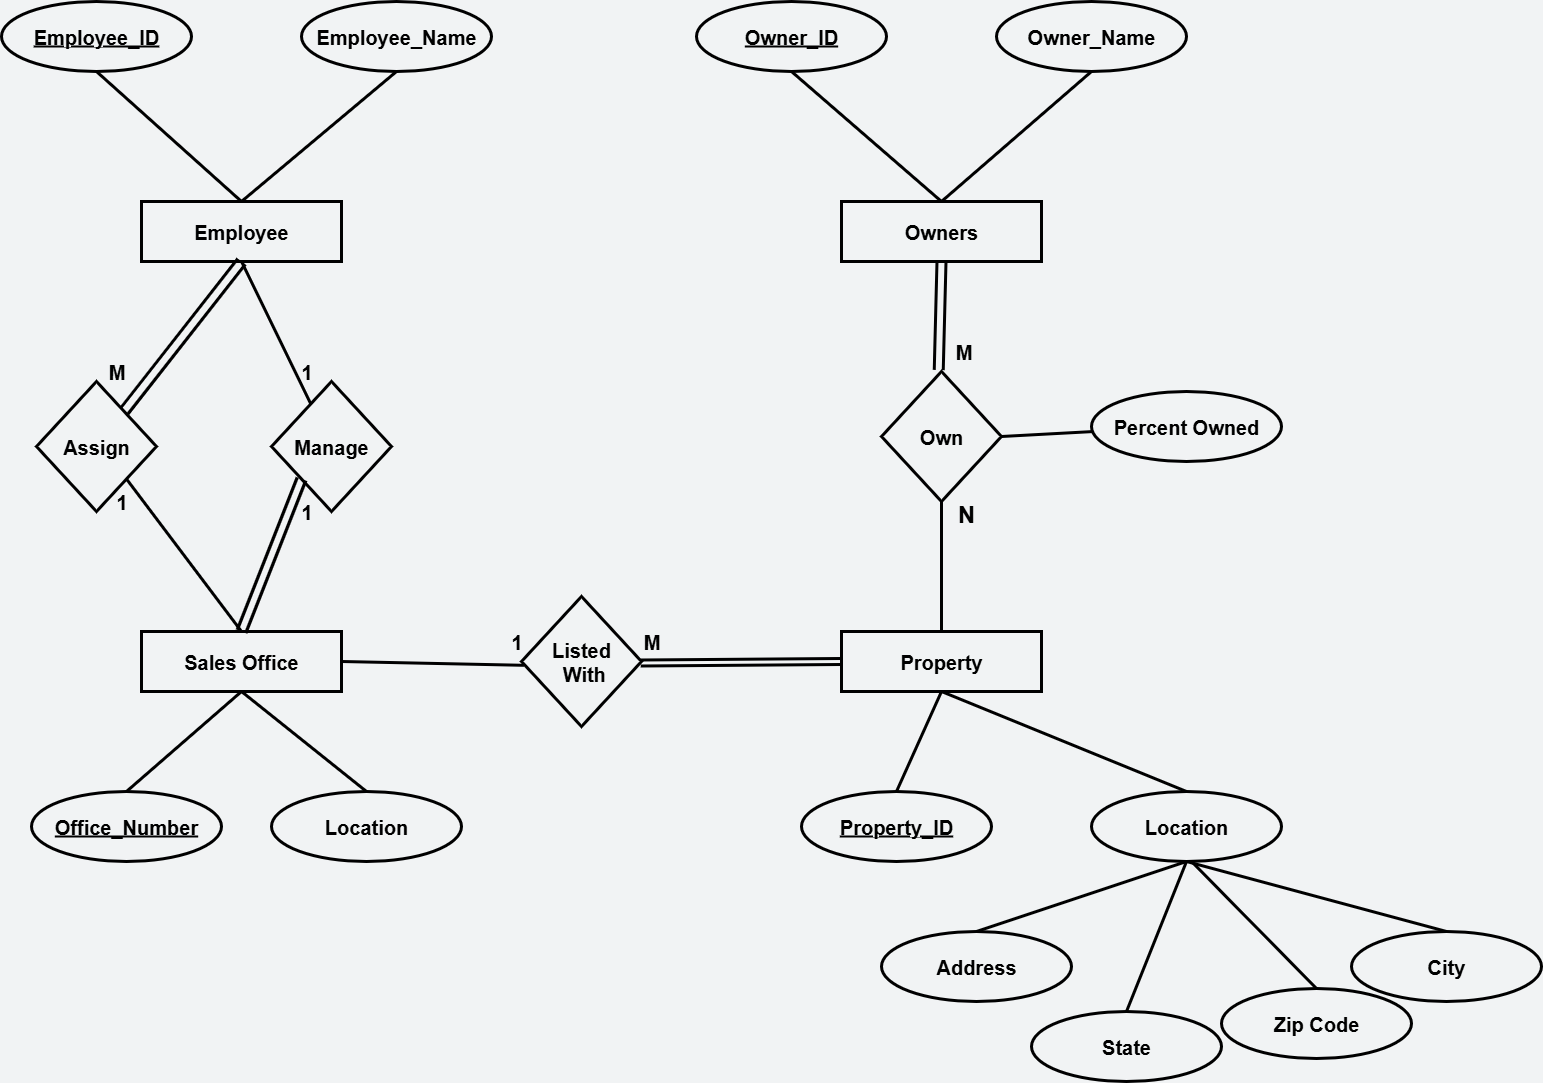

The diagram above was exported from draw.io. Its source (the exported page's mxGraphModel, read from the mxfile embedded in the PNG):
<mxGraphModel dx="1042" dy="962" grid="0" gridSize="10" guides="1" tooltips="1" connect="1" arrows="1" fold="1" page="0" pageScale="1" pageWidth="850" pageHeight="1100" background="light-dark(#f1f3f4, #6a6a6a)" math="0" shadow="0">
  <root>
    <mxCell id="0" />
    <mxCell id="1" parent="0" />
    <mxCell id="_LMOBqZXF7gPdx0S9PKc-1" value="&lt;font style=&quot;font-size: 20px;&quot;&gt;&lt;b&gt;Sales Office&lt;/b&gt;&lt;/font&gt;" style="whiteSpace=wrap;html=1;align=center;strokeWidth=3;fillColor=none;strokeColor=default;" parent="1" vertex="1">
      <mxGeometry x="210" y="400" width="200" height="60" as="geometry" />
    </mxCell>
    <mxCell id="_LMOBqZXF7gPdx0S9PKc-5" style="edgeStyle=none;rounded=0;orthogonalLoop=1;jettySize=auto;html=1;exitX=0.5;exitY=0;exitDx=0;exitDy=0;entryX=0.5;entryY=1;entryDx=0;entryDy=0;strokeWidth=3;endArrow=none;startFill=0;" parent="1" source="_LMOBqZXF7gPdx0S9PKc-2" target="_LMOBqZXF7gPdx0S9PKc-1" edge="1">
      <mxGeometry relative="1" as="geometry" />
    </mxCell>
    <mxCell id="_LMOBqZXF7gPdx0S9PKc-2" value="&lt;font style=&quot;font-size: 20px;&quot;&gt;&lt;b&gt;&lt;u&gt;Office_Number&lt;/u&gt;&lt;/b&gt;&lt;/font&gt;" style="ellipse;whiteSpace=wrap;html=1;align=center;fillColor=none;strokeColor=default;strokeWidth=3;" parent="1" vertex="1">
      <mxGeometry x="100" y="560" width="190" height="70" as="geometry" />
    </mxCell>
    <mxCell id="_LMOBqZXF7gPdx0S9PKc-7" style="edgeStyle=none;rounded=0;orthogonalLoop=1;jettySize=auto;html=1;exitX=0.5;exitY=0;exitDx=0;exitDy=0;entryX=0.5;entryY=1;entryDx=0;entryDy=0;strokeWidth=3;endArrow=none;startFill=0;" parent="1" source="_LMOBqZXF7gPdx0S9PKc-6" target="_LMOBqZXF7gPdx0S9PKc-1" edge="1">
      <mxGeometry relative="1" as="geometry" />
    </mxCell>
    <mxCell id="_LMOBqZXF7gPdx0S9PKc-6" value="&lt;font style=&quot;font-size: 20px;&quot;&gt;&lt;b&gt;Location&lt;/b&gt;&lt;/font&gt;" style="ellipse;whiteSpace=wrap;html=1;align=center;fillColor=none;strokeColor=default;strokeWidth=3;" parent="1" vertex="1">
      <mxGeometry x="340" y="560" width="190" height="70" as="geometry" />
    </mxCell>
    <mxCell id="_LMOBqZXF7gPdx0S9PKc-8" value="&lt;font style=&quot;font-size: 20px;&quot;&gt;&lt;b&gt;Employee&lt;/b&gt;&lt;/font&gt;" style="whiteSpace=wrap;html=1;align=center;strokeWidth=3;fillColor=none;strokeColor=default;" parent="1" vertex="1">
      <mxGeometry x="210" y="-30" width="200" height="60" as="geometry" />
    </mxCell>
    <mxCell id="_LMOBqZXF7gPdx0S9PKc-9" style="edgeStyle=none;rounded=0;orthogonalLoop=1;jettySize=auto;html=1;exitX=0.5;exitY=1;exitDx=0;exitDy=0;entryX=0.5;entryY=0;entryDx=0;entryDy=0;strokeWidth=3;endArrow=none;startFill=0;strokeColor=default;" parent="1" source="_LMOBqZXF7gPdx0S9PKc-10" target="_LMOBqZXF7gPdx0S9PKc-8" edge="1">
      <mxGeometry relative="1" as="geometry" />
    </mxCell>
    <mxCell id="_LMOBqZXF7gPdx0S9PKc-10" value="&lt;font style=&quot;font-size: 20px;&quot;&gt;&lt;b&gt;&lt;u&gt;Employee_ID&lt;/u&gt;&lt;/b&gt;&lt;/font&gt;" style="ellipse;whiteSpace=wrap;html=1;align=center;fillColor=none;strokeColor=default;strokeWidth=3;" parent="1" vertex="1">
      <mxGeometry x="70" y="-230" width="190" height="70" as="geometry" />
    </mxCell>
    <mxCell id="_LMOBqZXF7gPdx0S9PKc-11" style="edgeStyle=none;rounded=0;orthogonalLoop=1;jettySize=auto;html=1;exitX=0.5;exitY=1;exitDx=0;exitDy=0;entryX=0.5;entryY=0;entryDx=0;entryDy=0;strokeWidth=3;endArrow=none;startFill=0;" parent="1" source="_LMOBqZXF7gPdx0S9PKc-12" target="_LMOBqZXF7gPdx0S9PKc-8" edge="1">
      <mxGeometry relative="1" as="geometry" />
    </mxCell>
    <mxCell id="_LMOBqZXF7gPdx0S9PKc-12" value="&lt;font style=&quot;font-size: 20px;&quot;&gt;&lt;b&gt;Employee_Name&lt;/b&gt;&lt;/font&gt;" style="ellipse;whiteSpace=wrap;html=1;align=center;fillColor=none;strokeColor=default;strokeWidth=3;" parent="1" vertex="1">
      <mxGeometry x="370" y="-230" width="190" height="70" as="geometry" />
    </mxCell>
    <mxCell id="_LMOBqZXF7gPdx0S9PKc-19" style="edgeStyle=none;rounded=0;orthogonalLoop=1;jettySize=auto;html=1;entryX=0.5;entryY=1;entryDx=0;entryDy=0;endArrow=none;startFill=0;shape=link;strokeWidth=3;width=7.5;" parent="1" source="_LMOBqZXF7gPdx0S9PKc-18" target="_LMOBqZXF7gPdx0S9PKc-8" edge="1">
      <mxGeometry relative="1" as="geometry" />
    </mxCell>
    <mxCell id="_LMOBqZXF7gPdx0S9PKc-20" style="edgeStyle=none;rounded=0;orthogonalLoop=1;jettySize=auto;html=1;exitX=1;exitY=1;exitDx=0;exitDy=0;entryX=0.5;entryY=0;entryDx=0;entryDy=0;endArrow=none;startFill=0;strokeWidth=3;" parent="1" source="_LMOBqZXF7gPdx0S9PKc-18" target="_LMOBqZXF7gPdx0S9PKc-1" edge="1">
      <mxGeometry relative="1" as="geometry" />
    </mxCell>
    <mxCell id="_LMOBqZXF7gPdx0S9PKc-18" value="&lt;b&gt;&lt;font style=&quot;font-size: 20px;&quot;&gt;Assign&lt;/font&gt;&lt;/b&gt;" style="shape=rhombus;perimeter=rhombusPerimeter;whiteSpace=wrap;html=1;align=center;strokeWidth=3;fillColor=none;" parent="1" vertex="1">
      <mxGeometry x="105" y="150" width="120" height="130" as="geometry" />
    </mxCell>
    <mxCell id="_LMOBqZXF7gPdx0S9PKc-21" value="&lt;b&gt;&lt;font style=&quot;font-size: 20px;&quot;&gt;1&lt;/font&gt;&lt;/b&gt;" style="text;html=1;align=center;verticalAlign=middle;resizable=0;points=[];autosize=1;strokeColor=none;fillColor=none;" parent="1" vertex="1">
      <mxGeometry x="175" y="250" width="30" height="40" as="geometry" />
    </mxCell>
    <mxCell id="_LMOBqZXF7gPdx0S9PKc-22" value="&lt;span style=&quot;font-size: 20px;&quot;&gt;&lt;b&gt;M&lt;/b&gt;&lt;/span&gt;" style="text;html=1;align=center;verticalAlign=middle;resizable=0;points=[];autosize=1;strokeColor=none;fillColor=none;" parent="1" vertex="1">
      <mxGeometry x="165" y="120" width="40" height="40" as="geometry" />
    </mxCell>
    <mxCell id="_LMOBqZXF7gPdx0S9PKc-23" style="edgeStyle=none;rounded=0;orthogonalLoop=1;jettySize=auto;html=1;entryX=0.5;entryY=1;entryDx=0;entryDy=0;endArrow=none;startFill=0;strokeWidth=3;" parent="1" source="_LMOBqZXF7gPdx0S9PKc-25" target="_LMOBqZXF7gPdx0S9PKc-8" edge="1">
      <mxGeometry relative="1" as="geometry">
        <mxPoint x="545" y="30" as="targetPoint" />
      </mxGeometry>
    </mxCell>
    <mxCell id="_LMOBqZXF7gPdx0S9PKc-24" style="edgeStyle=none;rounded=0;orthogonalLoop=1;jettySize=auto;html=1;exitX=0;exitY=1;exitDx=0;exitDy=0;entryX=0.5;entryY=0;entryDx=0;entryDy=0;endArrow=none;startFill=0;strokeWidth=3;shape=link;width=7.142857142857142;" parent="1" source="_LMOBqZXF7gPdx0S9PKc-25" target="_LMOBqZXF7gPdx0S9PKc-1" edge="1">
      <mxGeometry relative="1" as="geometry">
        <mxPoint x="545" y="400" as="targetPoint" />
      </mxGeometry>
    </mxCell>
    <mxCell id="_LMOBqZXF7gPdx0S9PKc-25" value="&lt;b&gt;&lt;font style=&quot;font-size: 20px;&quot;&gt;Manage&lt;/font&gt;&lt;/b&gt;" style="shape=rhombus;perimeter=rhombusPerimeter;whiteSpace=wrap;html=1;align=center;strokeWidth=3;fillColor=none;" parent="1" vertex="1">
      <mxGeometry x="340" y="150" width="120" height="130" as="geometry" />
    </mxCell>
    <mxCell id="_LMOBqZXF7gPdx0S9PKc-26" value="&lt;b&gt;&lt;font style=&quot;font-size: 20px;&quot;&gt;1&lt;/font&gt;&lt;/b&gt;" style="text;html=1;align=center;verticalAlign=middle;resizable=0;points=[];autosize=1;strokeColor=none;fillColor=none;" parent="1" vertex="1">
      <mxGeometry x="360" y="260" width="30" height="40" as="geometry" />
    </mxCell>
    <mxCell id="_LMOBqZXF7gPdx0S9PKc-27" value="&lt;span style=&quot;font-size: 20px;&quot;&gt;&lt;b&gt;1&lt;/b&gt;&lt;/span&gt;" style="text;html=1;align=center;verticalAlign=middle;resizable=0;points=[];autosize=1;strokeColor=none;fillColor=none;" parent="1" vertex="1">
      <mxGeometry x="360" y="120" width="30" height="40" as="geometry" />
    </mxCell>
    <mxCell id="_LMOBqZXF7gPdx0S9PKc-28" value="&lt;font style=&quot;font-size: 20px;&quot;&gt;&lt;b&gt;Property&lt;/b&gt;&lt;/font&gt;" style="whiteSpace=wrap;html=1;align=center;strokeWidth=3;fillColor=none;strokeColor=default;" parent="1" vertex="1">
      <mxGeometry x="910" y="400" width="200" height="60" as="geometry" />
    </mxCell>
    <mxCell id="_LMOBqZXF7gPdx0S9PKc-29" style="edgeStyle=none;rounded=0;orthogonalLoop=1;jettySize=auto;html=1;exitX=0.5;exitY=0;exitDx=0;exitDy=0;entryX=0.5;entryY=1;entryDx=0;entryDy=0;strokeWidth=3;endArrow=none;startFill=0;strokeColor=default;" parent="1" source="_LMOBqZXF7gPdx0S9PKc-30" target="_LMOBqZXF7gPdx0S9PKc-28" edge="1">
      <mxGeometry relative="1" as="geometry" />
    </mxCell>
    <mxCell id="_LMOBqZXF7gPdx0S9PKc-30" value="&lt;font style=&quot;font-size: 20px;&quot;&gt;&lt;b&gt;&lt;u&gt;Property_ID&lt;/u&gt;&lt;/b&gt;&lt;/font&gt;" style="ellipse;whiteSpace=wrap;html=1;align=center;fillColor=none;strokeColor=default;strokeWidth=3;" parent="1" vertex="1">
      <mxGeometry x="870" y="560" width="190" height="70" as="geometry" />
    </mxCell>
    <mxCell id="_LMOBqZXF7gPdx0S9PKc-31" style="edgeStyle=none;rounded=0;orthogonalLoop=1;jettySize=auto;html=1;exitX=0.5;exitY=0;exitDx=0;exitDy=0;entryX=0.5;entryY=1;entryDx=0;entryDy=0;strokeWidth=3;endArrow=none;startFill=0;" parent="1" source="_LMOBqZXF7gPdx0S9PKc-32" target="_LMOBqZXF7gPdx0S9PKc-28" edge="1">
      <mxGeometry relative="1" as="geometry" />
    </mxCell>
    <mxCell id="_LMOBqZXF7gPdx0S9PKc-32" value="&lt;font style=&quot;font-size: 20px;&quot;&gt;&lt;b&gt;Location&lt;/b&gt;&lt;/font&gt;" style="ellipse;whiteSpace=wrap;html=1;align=center;fillColor=none;strokeColor=default;strokeWidth=3;" parent="1" vertex="1">
      <mxGeometry x="1160" y="560" width="190" height="70" as="geometry" />
    </mxCell>
    <mxCell id="_LMOBqZXF7gPdx0S9PKc-33" value="&lt;font style=&quot;font-size: 20px;&quot;&gt;&lt;b&gt;Address&lt;/b&gt;&lt;/font&gt;" style="ellipse;whiteSpace=wrap;html=1;align=center;fillColor=none;strokeColor=default;strokeWidth=3;" parent="1" vertex="1">
      <mxGeometry x="950" y="700" width="190" height="70" as="geometry" />
    </mxCell>
    <mxCell id="_LMOBqZXF7gPdx0S9PKc-34" value="&lt;font style=&quot;font-size: 20px;&quot;&gt;&lt;b&gt;City&lt;/b&gt;&lt;/font&gt;" style="ellipse;whiteSpace=wrap;html=1;align=center;fillColor=none;strokeColor=default;strokeWidth=3;" parent="1" vertex="1">
      <mxGeometry x="1420" y="700" width="190" height="70" as="geometry" />
    </mxCell>
    <mxCell id="_LMOBqZXF7gPdx0S9PKc-35" style="edgeStyle=none;rounded=0;orthogonalLoop=1;jettySize=auto;html=1;exitX=0.5;exitY=1;exitDx=0;exitDy=0;entryX=0.5;entryY=0;entryDx=0;entryDy=0;strokeWidth=3;endArrow=none;startFill=0;" parent="1" source="_LMOBqZXF7gPdx0S9PKc-32" target="_LMOBqZXF7gPdx0S9PKc-33" edge="1">
      <mxGeometry relative="1" as="geometry">
        <mxPoint x="1340" y="750" as="sourcePoint" />
        <mxPoint x="1095" y="650" as="targetPoint" />
      </mxGeometry>
    </mxCell>
    <mxCell id="_LMOBqZXF7gPdx0S9PKc-36" style="edgeStyle=none;rounded=0;orthogonalLoop=1;jettySize=auto;html=1;exitX=0.5;exitY=0;exitDx=0;exitDy=0;strokeWidth=3;endArrow=none;startFill=0;entryX=0.5;entryY=1;entryDx=0;entryDy=0;" parent="1" source="_LMOBqZXF7gPdx0S9PKc-34" target="_LMOBqZXF7gPdx0S9PKc-32" edge="1">
      <mxGeometry relative="1" as="geometry">
        <mxPoint x="1595" y="730" as="sourcePoint" />
        <mxPoint x="1250" y="630" as="targetPoint" />
      </mxGeometry>
    </mxCell>
    <mxCell id="_LMOBqZXF7gPdx0S9PKc-38" value="&lt;font style=&quot;font-size: 20px;&quot;&gt;&lt;b&gt;State&lt;/b&gt;&lt;/font&gt;" style="ellipse;whiteSpace=wrap;html=1;align=center;fillColor=none;strokeColor=default;strokeWidth=3;" parent="1" vertex="1">
      <mxGeometry x="1100" y="780" width="190" height="70" as="geometry" />
    </mxCell>
    <mxCell id="_LMOBqZXF7gPdx0S9PKc-39" value="&lt;font style=&quot;font-size: 20px;&quot;&gt;&lt;b&gt;Zip Code&lt;/b&gt;&lt;/font&gt;" style="ellipse;whiteSpace=wrap;html=1;align=center;fillColor=none;strokeColor=default;strokeWidth=3;" parent="1" vertex="1">
      <mxGeometry x="1290" y="757" width="190" height="70" as="geometry" />
    </mxCell>
    <mxCell id="_LMOBqZXF7gPdx0S9PKc-40" style="edgeStyle=none;rounded=0;orthogonalLoop=1;jettySize=auto;html=1;exitX=0.5;exitY=1;exitDx=0;exitDy=0;strokeWidth=3;endArrow=none;startFill=0;entryX=0.5;entryY=0;entryDx=0;entryDy=0;" parent="1" source="_LMOBqZXF7gPdx0S9PKc-32" target="_LMOBqZXF7gPdx0S9PKc-38" edge="1">
      <mxGeometry relative="1" as="geometry">
        <mxPoint x="1310" y="750" as="sourcePoint" />
        <mxPoint x="1200" y="845" as="targetPoint" />
      </mxGeometry>
    </mxCell>
    <mxCell id="_LMOBqZXF7gPdx0S9PKc-41" style="edgeStyle=none;rounded=0;orthogonalLoop=1;jettySize=auto;html=1;exitX=0.5;exitY=0;exitDx=0;exitDy=0;strokeWidth=3;endArrow=none;startFill=0;" parent="1" source="_LMOBqZXF7gPdx0S9PKc-39" edge="1">
      <mxGeometry relative="1" as="geometry">
        <mxPoint x="1275" y="650" as="sourcePoint" />
        <mxPoint x="1260" y="630" as="targetPoint" />
      </mxGeometry>
    </mxCell>
    <mxCell id="_LMOBqZXF7gPdx0S9PKc-43" value="&lt;font style=&quot;font-size: 20px;&quot;&gt;&lt;b&gt;Owners&lt;/b&gt;&lt;/font&gt;" style="whiteSpace=wrap;html=1;align=center;strokeWidth=3;fillColor=none;strokeColor=default;" parent="1" vertex="1">
      <mxGeometry x="910" y="-30" width="200" height="60" as="geometry" />
    </mxCell>
    <mxCell id="_LMOBqZXF7gPdx0S9PKc-44" style="edgeStyle=none;rounded=0;orthogonalLoop=1;jettySize=auto;html=1;exitX=0.5;exitY=1;exitDx=0;exitDy=0;entryX=0.5;entryY=0;entryDx=0;entryDy=0;strokeWidth=3;endArrow=none;startFill=0;strokeColor=default;" parent="1" source="_LMOBqZXF7gPdx0S9PKc-45" target="_LMOBqZXF7gPdx0S9PKc-43" edge="1">
      <mxGeometry relative="1" as="geometry" />
    </mxCell>
    <mxCell id="_LMOBqZXF7gPdx0S9PKc-45" value="&lt;font style=&quot;font-size: 20px;&quot;&gt;&lt;b&gt;&lt;u&gt;Owner_ID&lt;/u&gt;&lt;/b&gt;&lt;/font&gt;" style="ellipse;whiteSpace=wrap;html=1;align=center;fillColor=none;strokeColor=default;strokeWidth=3;" parent="1" vertex="1">
      <mxGeometry x="765" y="-230" width="190" height="70" as="geometry" />
    </mxCell>
    <mxCell id="_LMOBqZXF7gPdx0S9PKc-46" style="edgeStyle=none;rounded=0;orthogonalLoop=1;jettySize=auto;html=1;exitX=0.5;exitY=1;exitDx=0;exitDy=0;entryX=0.5;entryY=0;entryDx=0;entryDy=0;strokeWidth=3;endArrow=none;startFill=0;" parent="1" source="_LMOBqZXF7gPdx0S9PKc-47" target="_LMOBqZXF7gPdx0S9PKc-43" edge="1">
      <mxGeometry relative="1" as="geometry" />
    </mxCell>
    <mxCell id="_LMOBqZXF7gPdx0S9PKc-47" value="&lt;font style=&quot;font-size: 20px;&quot;&gt;&lt;b&gt;Owner_Name&lt;/b&gt;&lt;/font&gt;" style="ellipse;whiteSpace=wrap;html=1;align=center;fillColor=none;strokeColor=default;strokeWidth=3;" parent="1" vertex="1">
      <mxGeometry x="1065" y="-230" width="190" height="70" as="geometry" />
    </mxCell>
    <mxCell id="_LMOBqZXF7gPdx0S9PKc-53" style="edgeStyle=none;rounded=0;orthogonalLoop=1;jettySize=auto;html=1;entryX=1;entryY=0.5;entryDx=0;entryDy=0;strokeWidth=3;endArrow=none;startFill=0;exitX=0.747;exitY=1.095;exitDx=0;exitDy=0;exitPerimeter=0;" parent="1" source="_LMOBqZXF7gPdx0S9PKc-57" target="_LMOBqZXF7gPdx0S9PKc-1" edge="1">
      <mxGeometry relative="1" as="geometry" />
    </mxCell>
    <mxCell id="_LMOBqZXF7gPdx0S9PKc-54" style="edgeStyle=none;rounded=0;orthogonalLoop=1;jettySize=auto;html=1;entryX=0;entryY=0.5;entryDx=0;entryDy=0;strokeColor=default;strokeWidth=3;endArrow=none;startFill=0;shape=link;exitX=0.23;exitY=1.035;exitDx=0;exitDy=0;exitPerimeter=0;" parent="1" source="_LMOBqZXF7gPdx0S9PKc-56" target="_LMOBqZXF7gPdx0S9PKc-28" edge="1">
      <mxGeometry relative="1" as="geometry">
        <mxPoint x="740" y="430" as="sourcePoint" />
      </mxGeometry>
    </mxCell>
    <mxCell id="_LMOBqZXF7gPdx0S9PKc-50" value="&lt;b&gt;&lt;font style=&quot;font-size: 20px;&quot;&gt;Listed&lt;br&gt;&amp;nbsp;With&lt;/font&gt;&lt;/b&gt;" style="shape=rhombus;perimeter=rhombusPerimeter;whiteSpace=wrap;html=1;align=center;strokeWidth=3;fillColor=none;" parent="1" vertex="1">
      <mxGeometry x="590" y="365" width="120" height="130" as="geometry" />
    </mxCell>
    <mxCell id="_LMOBqZXF7gPdx0S9PKc-56" value="&lt;span style=&quot;font-size: 20px;&quot;&gt;&lt;b&gt;M&lt;/b&gt;&lt;/span&gt;" style="text;html=1;align=center;verticalAlign=middle;resizable=0;points=[];autosize=1;strokeColor=none;fillColor=none;" parent="1" vertex="1">
      <mxGeometry x="700" y="390" width="40" height="40" as="geometry" />
    </mxCell>
    <mxCell id="_LMOBqZXF7gPdx0S9PKc-57" value="&lt;b&gt;&lt;font style=&quot;font-size: 20px;&quot;&gt;1&lt;/font&gt;&lt;/b&gt;" style="text;html=1;align=center;verticalAlign=middle;resizable=0;points=[];autosize=1;strokeColor=none;fillColor=none;" parent="1" vertex="1">
      <mxGeometry x="570" y="390" width="30" height="40" as="geometry" />
    </mxCell>
    <mxCell id="_LMOBqZXF7gPdx0S9PKc-59" style="edgeStyle=none;rounded=0;orthogonalLoop=1;jettySize=auto;html=1;entryX=0.5;entryY=1;entryDx=0;entryDy=0;strokeWidth=3;endArrow=none;startFill=0;shape=link;width=7.0370370370370345;exitX=0.031;exitY=0.187;exitDx=0;exitDy=0;exitPerimeter=0;" parent="1" target="_LMOBqZXF7gPdx0S9PKc-43" edge="1">
      <mxGeometry relative="1" as="geometry">
        <mxPoint x="1007.2399999999998" y="138.48000000000002" as="sourcePoint" />
      </mxGeometry>
    </mxCell>
    <mxCell id="_LMOBqZXF7gPdx0S9PKc-60" style="edgeStyle=none;rounded=0;orthogonalLoop=1;jettySize=auto;html=1;entryX=0.5;entryY=0;entryDx=0;entryDy=0;strokeWidth=3;endArrow=none;startFill=0;exitX=0.5;exitY=1;exitDx=0;exitDy=0;" parent="1" source="_LMOBqZXF7gPdx0S9PKc-58" target="_LMOBqZXF7gPdx0S9PKc-28" edge="1">
      <mxGeometry relative="1" as="geometry" />
    </mxCell>
    <mxCell id="_LMOBqZXF7gPdx0S9PKc-58" value="&lt;span style=&quot;font-size: 20px;&quot;&gt;&lt;b&gt;Own&lt;/b&gt;&lt;/span&gt;" style="shape=rhombus;perimeter=rhombusPerimeter;whiteSpace=wrap;html=1;align=center;strokeWidth=3;fillColor=none;" parent="1" vertex="1">
      <mxGeometry x="950" y="140" width="120" height="130" as="geometry" />
    </mxCell>
    <mxCell id="_LMOBqZXF7gPdx0S9PKc-61" value="&lt;span style=&quot;font-size: 20px;&quot;&gt;&lt;b&gt;M&lt;/b&gt;&lt;/span&gt;" style="text;html=1;align=center;verticalAlign=middle;resizable=0;points=[];autosize=1;strokeColor=none;fillColor=none;" parent="1" vertex="1">
      <mxGeometry x="1012" y="100" width="40" height="40" as="geometry" />
    </mxCell>
    <mxCell id="_LMOBqZXF7gPdx0S9PKc-64" style="edgeStyle=none;rounded=0;orthogonalLoop=1;jettySize=auto;html=1;entryX=1;entryY=0.5;entryDx=0;entryDy=0;endArrow=none;startFill=0;strokeWidth=3;" parent="1" source="_LMOBqZXF7gPdx0S9PKc-63" target="_LMOBqZXF7gPdx0S9PKc-58" edge="1">
      <mxGeometry relative="1" as="geometry" />
    </mxCell>
    <mxCell id="_LMOBqZXF7gPdx0S9PKc-63" value="&lt;font style=&quot;font-size: 20px;&quot;&gt;&lt;b&gt;Percent Owned&lt;/b&gt;&lt;/font&gt;" style="ellipse;whiteSpace=wrap;html=1;align=center;strokeWidth=3;fillColor=none;" parent="1" vertex="1">
      <mxGeometry x="1160" y="160" width="190" height="70" as="geometry" />
    </mxCell>
    <mxCell id="Sjn1VhfxD3sYAxzNJ3JJ-1" value="&lt;font style=&quot;font-size: 24px;&quot;&gt;&lt;b&gt;N&lt;/b&gt;&lt;/font&gt;" style="whiteSpace=wrap;html=1;aspect=fixed;fillColor=none;strokeColor=none;" parent="1" vertex="1">
      <mxGeometry x="995" y="243" width="80" height="80" as="geometry" />
    </mxCell>
  </root>
</mxGraphModel>